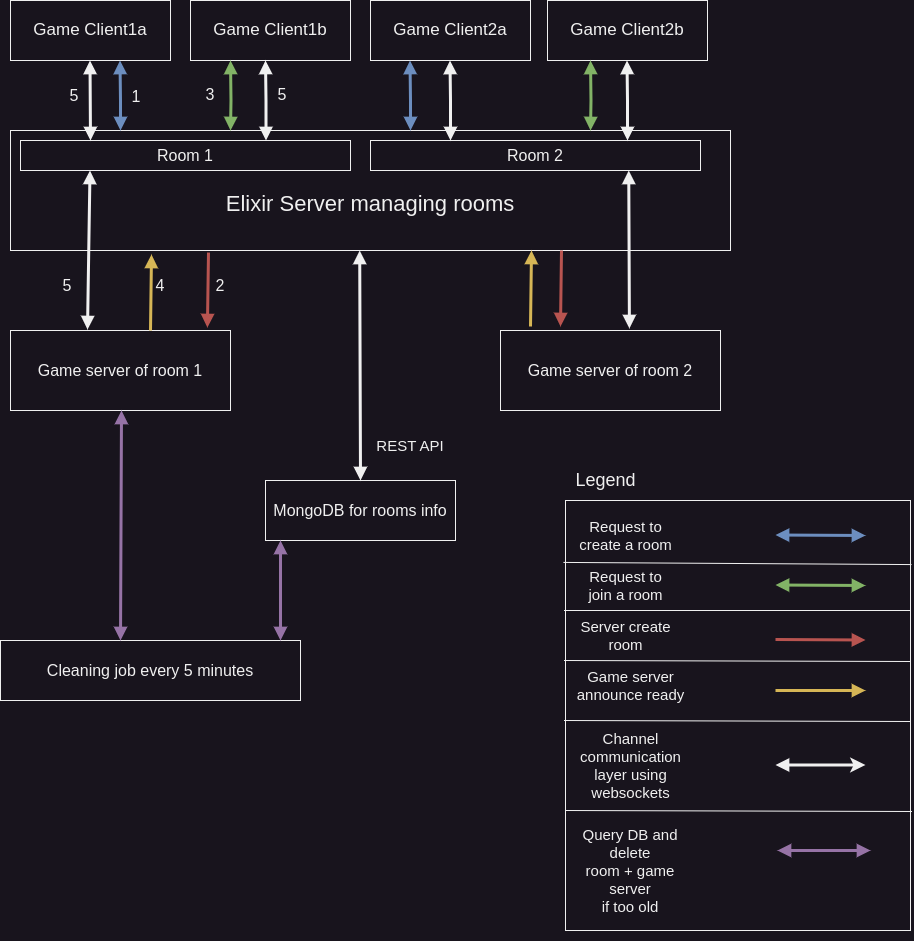

The diagram above was exported from draw.io. Its source (the exported page's mxGraphModel, read from the mxfile embedded in the PNG):
<mxGraphModel dx="1231" dy="838" grid="1" gridSize="10" guides="1" tooltips="1" connect="1" arrows="1" fold="1" page="1" pageScale="1" pageWidth="827" pageHeight="1169" math="0" shadow="0">
  <root>
    <mxCell id="0" />
    <mxCell id="1" parent="0" />
    <mxCell id="WCXcVgoy00Kf8BLdcuC8-35" value="" style="rounded=0;whiteSpace=wrap;html=1;fillColor=none;" parent="1" vertex="1">
      <mxGeometry x="615" y="640" width="345" height="430" as="geometry" />
    </mxCell>
    <mxCell id="WCXcVgoy00Kf8BLdcuC8-1" value="&lt;span style=&quot;font-size: 17px;&quot;&gt;Game Client1a&lt;/span&gt;" style="rounded=0;whiteSpace=wrap;html=1;" parent="1" vertex="1">
      <mxGeometry x="60" y="140" width="160" height="60" as="geometry" />
    </mxCell>
    <mxCell id="WCXcVgoy00Kf8BLdcuC8-2" value="&lt;span style=&quot;font-size: 17px;&quot;&gt;Game&amp;nbsp;&lt;/span&gt;&lt;span style=&quot;font-size: 17px;&quot;&gt;Client1b&lt;/span&gt;" style="rounded=0;whiteSpace=wrap;html=1;" parent="1" vertex="1">
      <mxGeometry x="240" y="140" width="160" height="60" as="geometry" />
    </mxCell>
    <mxCell id="WCXcVgoy00Kf8BLdcuC8-3" value="&lt;span style=&quot;font-size: 17px;&quot;&gt;Game&amp;nbsp;&lt;/span&gt;&lt;span style=&quot;font-size: 17px;&quot;&gt;Client2a&lt;/span&gt;" style="rounded=0;whiteSpace=wrap;html=1;" parent="1" vertex="1">
      <mxGeometry x="420" y="140" width="160" height="60" as="geometry" />
    </mxCell>
    <mxCell id="WCXcVgoy00Kf8BLdcuC8-4" value="&lt;span style=&quot;font-size: 17px;&quot;&gt;Game&amp;nbsp;&lt;/span&gt;&lt;span style=&quot;font-size: 17px;&quot;&gt;Client2b&lt;/span&gt;" style="rounded=0;whiteSpace=wrap;html=1;" parent="1" vertex="1">
      <mxGeometry x="597" y="140" width="160" height="60" as="geometry" />
    </mxCell>
    <mxCell id="WCXcVgoy00Kf8BLdcuC8-5" value="&lt;font style=&quot;font-size: 22px;&quot;&gt;&lt;br&gt;Elixir Server managing rooms&lt;/font&gt;" style="rounded=0;whiteSpace=wrap;html=1;" parent="1" vertex="1">
      <mxGeometry x="60" y="270" width="720" height="120" as="geometry" />
    </mxCell>
    <mxCell id="WCXcVgoy00Kf8BLdcuC8-6" value="&lt;span style=&quot;font-size: 16px;&quot;&gt;Room 1&lt;/span&gt;" style="rounded=0;whiteSpace=wrap;html=1;" parent="1" vertex="1">
      <mxGeometry x="70" y="280" width="330" height="30" as="geometry" />
    </mxCell>
    <mxCell id="WCXcVgoy00Kf8BLdcuC8-7" value="&lt;span style=&quot;font-size: 16px;&quot;&gt;Room 2&lt;/span&gt;" style="rounded=0;whiteSpace=wrap;html=1;" parent="1" vertex="1">
      <mxGeometry x="420" y="280" width="330" height="30" as="geometry" />
    </mxCell>
    <mxCell id="WCXcVgoy00Kf8BLdcuC8-8" value="&lt;font style=&quot;font-size: 16px;&quot;&gt;MongoDB for rooms info&lt;/font&gt;" style="rounded=0;whiteSpace=wrap;html=1;" parent="1" vertex="1">
      <mxGeometry x="315" y="620" width="190" height="60" as="geometry" />
    </mxCell>
    <mxCell id="WCXcVgoy00Kf8BLdcuC8-9" value="" style="endArrow=block;html=1;rounded=0;entryX=0.485;entryY=1;entryDx=0;entryDy=0;exitX=0.5;exitY=0;exitDx=0;exitDy=0;strokeWidth=3;startArrow=block;startFill=1;endFill=1;entryPerimeter=0;" parent="1" source="WCXcVgoy00Kf8BLdcuC8-8" target="WCXcVgoy00Kf8BLdcuC8-5" edge="1">
      <mxGeometry width="50" height="50" relative="1" as="geometry">
        <mxPoint x="390" y="440" as="sourcePoint" />
        <mxPoint x="440" y="390" as="targetPoint" />
      </mxGeometry>
    </mxCell>
    <mxCell id="WCXcVgoy00Kf8BLdcuC8-10" value="" style="endArrow=block;html=1;rounded=0;entryX=0.5;entryY=1;entryDx=0;entryDy=0;strokeWidth=3;startArrow=block;startFill=1;endFill=1;" parent="1" edge="1">
      <mxGeometry width="50" height="50" relative="1" as="geometry">
        <mxPoint x="140" y="280" as="sourcePoint" />
        <mxPoint x="139.5" y="200" as="targetPoint" />
      </mxGeometry>
    </mxCell>
    <mxCell id="WCXcVgoy00Kf8BLdcuC8-11" value="" style="endArrow=block;html=1;rounded=0;entryX=0.5;entryY=1;entryDx=0;entryDy=0;strokeWidth=3;startArrow=block;startFill=1;endFill=1;" parent="1" edge="1">
      <mxGeometry width="50" height="50" relative="1" as="geometry">
        <mxPoint x="315.5" y="280" as="sourcePoint" />
        <mxPoint x="315" y="200" as="targetPoint" />
        <Array as="points">
          <mxPoint x="315.5" y="240" />
        </Array>
      </mxGeometry>
    </mxCell>
    <mxCell id="WCXcVgoy00Kf8BLdcuC8-12" value="" style="endArrow=block;html=1;rounded=0;entryX=0.5;entryY=1;entryDx=0;entryDy=0;strokeWidth=3;startArrow=block;startFill=1;endFill=1;" parent="1" edge="1">
      <mxGeometry width="50" height="50" relative="1" as="geometry">
        <mxPoint x="500" y="280" as="sourcePoint" />
        <mxPoint x="499.5" y="200" as="targetPoint" />
        <Array as="points">
          <mxPoint x="500" y="240" />
        </Array>
      </mxGeometry>
    </mxCell>
    <mxCell id="WCXcVgoy00Kf8BLdcuC8-13" value="" style="endArrow=block;html=1;rounded=0;entryX=0.5;entryY=1;entryDx=0;entryDy=0;strokeWidth=3;startArrow=block;startFill=1;endFill=1;" parent="1" edge="1">
      <mxGeometry width="50" height="50" relative="1" as="geometry">
        <mxPoint x="677" y="280" as="sourcePoint" />
        <mxPoint x="676.5" y="200" as="targetPoint" />
        <Array as="points">
          <mxPoint x="677" y="240" />
        </Array>
      </mxGeometry>
    </mxCell>
    <mxCell id="WCXcVgoy00Kf8BLdcuC8-15" value="&lt;font style=&quot;font-size: 15px;&quot;&gt;REST API&lt;/font&gt;" style="text;html=1;align=center;verticalAlign=middle;whiteSpace=wrap;rounded=0;" parent="1" vertex="1">
      <mxGeometry x="420" y="560" width="80" height="50" as="geometry" />
    </mxCell>
    <mxCell id="WCXcVgoy00Kf8BLdcuC8-16" value="&lt;font style=&quot;font-size: 16px;&quot;&gt;Game server of room 1&lt;/font&gt;" style="rounded=0;whiteSpace=wrap;html=1;" parent="1" vertex="1">
      <mxGeometry x="60" y="470" width="220" height="80" as="geometry" />
    </mxCell>
    <mxCell id="WCXcVgoy00Kf8BLdcuC8-17" value="&lt;font style=&quot;font-size: 16px;&quot;&gt;Game server of room 2&lt;/font&gt;" style="rounded=0;whiteSpace=wrap;html=1;" parent="1" vertex="1">
      <mxGeometry x="550" y="470" width="220" height="80" as="geometry" />
    </mxCell>
    <mxCell id="WCXcVgoy00Kf8BLdcuC8-18" value="" style="endArrow=block;html=1;rounded=0;entryX=0.5;entryY=1;entryDx=0;entryDy=0;strokeWidth=3;startArrow=block;startFill=1;endFill=1;exitX=0.35;exitY=-0.012;exitDx=0;exitDy=0;exitPerimeter=0;" parent="1" source="WCXcVgoy00Kf8BLdcuC8-16" edge="1">
      <mxGeometry width="50" height="50" relative="1" as="geometry">
        <mxPoint x="140" y="390" as="sourcePoint" />
        <mxPoint x="139.5" y="310" as="targetPoint" />
        <Array as="points" />
      </mxGeometry>
    </mxCell>
    <mxCell id="WCXcVgoy00Kf8BLdcuC8-19" value="" style="endArrow=block;html=1;rounded=0;entryX=0.5;entryY=1;entryDx=0;entryDy=0;strokeWidth=3;startArrow=block;startFill=1;endFill=1;exitX=0.586;exitY=-0.025;exitDx=0;exitDy=0;exitPerimeter=0;" parent="1" source="WCXcVgoy00Kf8BLdcuC8-17" edge="1">
      <mxGeometry width="50" height="50" relative="1" as="geometry">
        <mxPoint x="675.75" y="439" as="sourcePoint" />
        <mxPoint x="678.25" y="310" as="targetPoint" />
        <Array as="points" />
      </mxGeometry>
    </mxCell>
    <mxCell id="WCXcVgoy00Kf8BLdcuC8-24" value="" style="endArrow=block;html=1;rounded=0;entryX=0.5;entryY=1;entryDx=0;entryDy=0;strokeWidth=3;startArrow=block;startFill=1;endFill=1;fillColor=#dae8fc;strokeColor=#6c8ebf;" parent="1" edge="1">
      <mxGeometry width="50" height="50" relative="1" as="geometry">
        <mxPoint x="170" y="270" as="sourcePoint" />
        <mxPoint x="169.5" y="200" as="targetPoint" />
        <Array as="points">
          <mxPoint x="170" y="240" />
        </Array>
      </mxGeometry>
    </mxCell>
    <mxCell id="WCXcVgoy00Kf8BLdcuC8-26" value="&lt;span style=&quot;font-size: 15px;&quot;&gt;Request to&lt;/span&gt;&lt;br style=&quot;font-size: 15px;&quot;&gt;&lt;span style=&quot;font-size: 15px;&quot;&gt;create a room&lt;/span&gt;" style="text;html=1;align=center;verticalAlign=middle;resizable=0;points=[];autosize=1;strokeColor=none;fillColor=none;" parent="1" vertex="1">
      <mxGeometry x="615" y="650" width="120" height="50" as="geometry" />
    </mxCell>
    <mxCell id="WCXcVgoy00Kf8BLdcuC8-28" value="" style="endArrow=block;html=1;rounded=0;entryX=0.5;entryY=1;entryDx=0;entryDy=0;strokeWidth=3;startArrow=block;startFill=1;endFill=1;fillColor=#d5e8d4;strokeColor=#82b366;" parent="1" edge="1">
      <mxGeometry width="50" height="50" relative="1" as="geometry">
        <mxPoint x="280" y="270" as="sourcePoint" />
        <mxPoint x="280" y="200" as="targetPoint" />
        <Array as="points">
          <mxPoint x="280.5" y="240" />
        </Array>
      </mxGeometry>
    </mxCell>
    <mxCell id="WCXcVgoy00Kf8BLdcuC8-30" value="&lt;span style=&quot;font-size: 15px;&quot;&gt;Request to&lt;/span&gt;&lt;br style=&quot;font-size: 15px;&quot;&gt;&lt;span style=&quot;font-size: 15px;&quot;&gt;join a room&lt;/span&gt;" style="text;html=1;align=center;verticalAlign=middle;resizable=0;points=[];autosize=1;strokeColor=none;fillColor=none;" parent="1" vertex="1">
      <mxGeometry x="625" y="700" width="100" height="50" as="geometry" />
    </mxCell>
    <mxCell id="WCXcVgoy00Kf8BLdcuC8-31" value="" style="endArrow=block;html=1;rounded=0;strokeWidth=3;startArrow=block;startFill=1;endFill=1;fillColor=#d5e8d4;strokeColor=#82b366;" parent="1" edge="1">
      <mxGeometry width="50" height="50" relative="1" as="geometry">
        <mxPoint x="825" y="724.5" as="sourcePoint" />
        <mxPoint x="915" y="725" as="targetPoint" />
        <Array as="points" />
      </mxGeometry>
    </mxCell>
    <mxCell id="WCXcVgoy00Kf8BLdcuC8-32" value="&lt;span style=&quot;font-size: 15px; text-wrap: wrap;&quot;&gt;Channel communication &lt;br&gt;layer using websockets&lt;/span&gt;" style="text;html=1;align=center;verticalAlign=middle;resizable=0;points=[];autosize=1;strokeColor=none;fillColor=none;" parent="1" vertex="1">
      <mxGeometry x="590" y="880" width="180" height="50" as="geometry" />
    </mxCell>
    <mxCell id="WCXcVgoy00Kf8BLdcuC8-33" value="" style="endArrow=block;html=1;rounded=0;strokeWidth=3;startArrow=none;startFill=0;endFill=1;fillColor=#f8cecc;strokeColor=#b85450;" parent="1" edge="1">
      <mxGeometry width="50" height="50" relative="1" as="geometry">
        <mxPoint x="825" y="779" as="sourcePoint" />
        <mxPoint x="915" y="779.5" as="targetPoint" />
        <Array as="points" />
      </mxGeometry>
    </mxCell>
    <mxCell id="WCXcVgoy00Kf8BLdcuC8-34" value="&lt;font style=&quot;font-size: 18px;&quot;&gt;Legend&lt;/font&gt;" style="text;html=1;align=center;verticalAlign=middle;resizable=0;points=[];autosize=1;strokeColor=none;fillColor=none;" parent="1" vertex="1">
      <mxGeometry x="615" y="600" width="80" height="40" as="geometry" />
    </mxCell>
    <mxCell id="WCXcVgoy00Kf8BLdcuC8-37" value="" style="endArrow=block;html=1;rounded=0;strokeWidth=3;startArrow=block;startFill=1;endFill=1;fillColor=#dae8fc;strokeColor=#6c8ebf;" parent="1" edge="1">
      <mxGeometry width="50" height="50" relative="1" as="geometry">
        <mxPoint x="825" y="674.5" as="sourcePoint" />
        <mxPoint x="915" y="675" as="targetPoint" />
        <Array as="points" />
      </mxGeometry>
    </mxCell>
    <mxCell id="WCXcVgoy00Kf8BLdcuC8-38" value="" style="endArrow=block;html=1;rounded=0;entryX=0.5;entryY=1;entryDx=0;entryDy=0;strokeWidth=3;startArrow=block;startFill=1;endFill=1;fillColor=#d5e8d4;strokeColor=#82b366;" parent="1" edge="1">
      <mxGeometry width="50" height="50" relative="1" as="geometry">
        <mxPoint x="640" y="270" as="sourcePoint" />
        <mxPoint x="640" y="200" as="targetPoint" />
        <Array as="points">
          <mxPoint x="640.5" y="240" />
        </Array>
      </mxGeometry>
    </mxCell>
    <mxCell id="WCXcVgoy00Kf8BLdcuC8-39" value="" style="endArrow=block;html=1;rounded=0;entryX=0.5;entryY=1;entryDx=0;entryDy=0;strokeWidth=3;startArrow=block;startFill=1;endFill=1;fillColor=#dae8fc;strokeColor=#6c8ebf;" parent="1" edge="1">
      <mxGeometry width="50" height="50" relative="1" as="geometry">
        <mxPoint x="460" y="270" as="sourcePoint" />
        <mxPoint x="459.5" y="200" as="targetPoint" />
        <Array as="points">
          <mxPoint x="460" y="240" />
        </Array>
      </mxGeometry>
    </mxCell>
    <mxCell id="WCXcVgoy00Kf8BLdcuC8-40" value="" style="endArrow=block;html=1;rounded=0;strokeWidth=3;startArrow=none;startFill=0;endFill=1;fillColor=#f8cecc;strokeColor=#b85450;exitX=0.275;exitY=1.017;exitDx=0;exitDy=0;exitPerimeter=0;entryX=0.895;entryY=-0.037;entryDx=0;entryDy=0;entryPerimeter=0;" parent="1" source="WCXcVgoy00Kf8BLdcuC8-5" target="WCXcVgoy00Kf8BLdcuC8-16" edge="1">
      <mxGeometry width="50" height="50" relative="1" as="geometry">
        <mxPoint x="170" y="430" as="sourcePoint" />
        <mxPoint x="260" y="430.5" as="targetPoint" />
        <Array as="points" />
      </mxGeometry>
    </mxCell>
    <mxCell id="WCXcVgoy00Kf8BLdcuC8-41" value="" style="endArrow=block;html=1;rounded=0;strokeWidth=3;startArrow=none;startFill=0;endFill=1;fillColor=#f8cecc;strokeColor=#b85450;exitX=0.18;exitY=1.008;exitDx=0;exitDy=0;exitPerimeter=0;entryX=0.895;entryY=-0.037;entryDx=0;entryDy=0;entryPerimeter=0;" parent="1" edge="1">
      <mxGeometry width="50" height="50" relative="1" as="geometry">
        <mxPoint x="611" y="390" as="sourcePoint" />
        <mxPoint x="610" y="466" as="targetPoint" />
        <Array as="points" />
      </mxGeometry>
    </mxCell>
    <mxCell id="WCXcVgoy00Kf8BLdcuC8-42" value="&lt;span style=&quot;font-size: 15px;&quot;&gt;Server create &lt;br&gt;room&lt;/span&gt;" style="text;html=1;align=center;verticalAlign=middle;resizable=0;points=[];autosize=1;strokeColor=none;fillColor=none;" parent="1" vertex="1">
      <mxGeometry x="620" y="750" width="110" height="50" as="geometry" />
    </mxCell>
    <mxCell id="WCXcVgoy00Kf8BLdcuC8-43" value="" style="endArrow=none;html=1;rounded=0;strokeWidth=3;startArrow=block;startFill=1;endFill=0;fillColor=#fff2cc;strokeColor=#d6b656;exitX=0.18;exitY=1.008;exitDx=0;exitDy=0;exitPerimeter=0;entryX=0.895;entryY=-0.037;entryDx=0;entryDy=0;entryPerimeter=0;" parent="1" edge="1">
      <mxGeometry width="50" height="50" relative="1" as="geometry">
        <mxPoint x="201" y="394" as="sourcePoint" />
        <mxPoint x="200" y="470" as="targetPoint" />
        <Array as="points" />
      </mxGeometry>
    </mxCell>
    <mxCell id="WCXcVgoy00Kf8BLdcuC8-44" value="" style="endArrow=none;html=1;rounded=0;strokeWidth=3;startArrow=block;startFill=1;endFill=0;fillColor=#fff2cc;strokeColor=#d6b656;exitX=0.18;exitY=1.008;exitDx=0;exitDy=0;exitPerimeter=0;entryX=0.895;entryY=-0.037;entryDx=0;entryDy=0;entryPerimeter=0;" parent="1" edge="1">
      <mxGeometry width="50" height="50" relative="1" as="geometry">
        <mxPoint x="581" y="390" as="sourcePoint" />
        <mxPoint x="580" y="466" as="targetPoint" />
        <Array as="points" />
      </mxGeometry>
    </mxCell>
    <mxCell id="WCXcVgoy00Kf8BLdcuC8-45" value="" style="endArrow=none;html=1;rounded=0;strokeWidth=3;startArrow=block;startFill=1;endFill=0;fillColor=#fff2cc;strokeColor=#d6b656;" parent="1" edge="1">
      <mxGeometry width="50" height="50" relative="1" as="geometry">
        <mxPoint x="915" y="830" as="sourcePoint" />
        <mxPoint x="825" y="830" as="targetPoint" />
        <Array as="points" />
      </mxGeometry>
    </mxCell>
    <mxCell id="WCXcVgoy00Kf8BLdcuC8-46" value="&lt;span style=&quot;font-size: 15px;&quot;&gt;Game server &lt;br&gt;announce ready&lt;/span&gt;" style="text;html=1;align=center;verticalAlign=middle;resizable=0;points=[];autosize=1;strokeColor=none;fillColor=none;" parent="1" vertex="1">
      <mxGeometry x="615" y="800" width="130" height="50" as="geometry" />
    </mxCell>
    <mxCell id="WCXcVgoy00Kf8BLdcuC8-47" value="" style="endArrow=block;html=1;rounded=0;strokeWidth=3;startArrow=classic;startFill=1;endFill=1;" parent="1" edge="1">
      <mxGeometry width="50" height="50" relative="1" as="geometry">
        <mxPoint x="915" y="904.5" as="sourcePoint" />
        <mxPoint x="825" y="904.5" as="targetPoint" />
        <Array as="points" />
      </mxGeometry>
    </mxCell>
    <mxCell id="WCXcVgoy00Kf8BLdcuC8-49" value="" style="endArrow=none;html=1;rounded=0;exitX=-0.006;exitY=0.144;exitDx=0;exitDy=0;exitPerimeter=0;entryX=1.003;entryY=0.149;entryDx=0;entryDy=0;entryPerimeter=0;" parent="1" source="WCXcVgoy00Kf8BLdcuC8-35" target="WCXcVgoy00Kf8BLdcuC8-35" edge="1">
      <mxGeometry width="50" height="50" relative="1" as="geometry">
        <mxPoint x="325" y="670" as="sourcePoint" />
        <mxPoint x="375" y="620" as="targetPoint" />
      </mxGeometry>
    </mxCell>
    <mxCell id="WCXcVgoy00Kf8BLdcuC8-50" value="" style="endArrow=none;html=1;rounded=0;exitX=0;exitY=0.188;exitDx=0;exitDy=0;exitPerimeter=0;" parent="1" edge="1">
      <mxGeometry width="50" height="50" relative="1" as="geometry">
        <mxPoint x="613.5" y="750" as="sourcePoint" />
        <mxPoint x="960" y="750" as="targetPoint" />
      </mxGeometry>
    </mxCell>
    <mxCell id="WCXcVgoy00Kf8BLdcuC8-51" value="" style="endArrow=none;html=1;rounded=0;exitX=0;exitY=0.188;exitDx=0;exitDy=0;exitPerimeter=0;" parent="1" edge="1">
      <mxGeometry width="50" height="50" relative="1" as="geometry">
        <mxPoint x="613.5" y="800" as="sourcePoint" />
        <mxPoint x="960" y="801" as="targetPoint" />
      </mxGeometry>
    </mxCell>
    <mxCell id="WCXcVgoy00Kf8BLdcuC8-52" value="" style="endArrow=none;html=1;rounded=0;exitX=0;exitY=0.188;exitDx=0;exitDy=0;exitPerimeter=0;" parent="1" edge="1">
      <mxGeometry width="50" height="50" relative="1" as="geometry">
        <mxPoint x="613.5" y="860" as="sourcePoint" />
        <mxPoint x="960" y="861" as="targetPoint" />
      </mxGeometry>
    </mxCell>
    <mxCell id="WCXcVgoy00Kf8BLdcuC8-54" value="&lt;font style=&quot;font-size: 16px;&quot;&gt;1&lt;/font&gt;" style="text;html=1;align=center;verticalAlign=middle;whiteSpace=wrap;rounded=0;" parent="1" vertex="1">
      <mxGeometry x="156" y="221" width="60" height="30" as="geometry" />
    </mxCell>
    <mxCell id="WCXcVgoy00Kf8BLdcuC8-57" value="&lt;font style=&quot;font-size: 16px;&quot;&gt;2&lt;/font&gt;" style="text;html=1;align=center;verticalAlign=middle;whiteSpace=wrap;rounded=0;" parent="1" vertex="1">
      <mxGeometry x="240" y="410" width="60" height="30" as="geometry" />
    </mxCell>
    <mxCell id="WCXcVgoy00Kf8BLdcuC8-58" value="&lt;font style=&quot;font-size: 16px;&quot;&gt;3&lt;/font&gt;" style="text;html=1;align=center;verticalAlign=middle;whiteSpace=wrap;rounded=0;" parent="1" vertex="1">
      <mxGeometry x="230" y="219" width="60" height="30" as="geometry" />
    </mxCell>
    <mxCell id="WCXcVgoy00Kf8BLdcuC8-59" value="&lt;font style=&quot;font-size: 16px;&quot;&gt;4&lt;/font&gt;" style="text;html=1;align=center;verticalAlign=middle;whiteSpace=wrap;rounded=0;" parent="1" vertex="1">
      <mxGeometry x="180" y="410" width="60" height="30" as="geometry" />
    </mxCell>
    <mxCell id="WCXcVgoy00Kf8BLdcuC8-60" value="&lt;font style=&quot;font-size: 16px;&quot;&gt;5&lt;/font&gt;" style="text;html=1;align=center;verticalAlign=middle;whiteSpace=wrap;rounded=0;" parent="1" vertex="1">
      <mxGeometry x="87" y="410" width="60" height="30" as="geometry" />
    </mxCell>
    <mxCell id="WCXcVgoy00Kf8BLdcuC8-61" value="&lt;font style=&quot;font-size: 16px;&quot;&gt;5&lt;/font&gt;" style="text;html=1;align=center;verticalAlign=middle;whiteSpace=wrap;rounded=0;" parent="1" vertex="1">
      <mxGeometry x="302" y="219" width="60" height="30" as="geometry" />
    </mxCell>
    <mxCell id="WCXcVgoy00Kf8BLdcuC8-63" value="&lt;font style=&quot;font-size: 16px;&quot;&gt;5&lt;/font&gt;" style="text;html=1;align=center;verticalAlign=middle;whiteSpace=wrap;rounded=0;" parent="1" vertex="1">
      <mxGeometry x="94" y="220" width="60" height="30" as="geometry" />
    </mxCell>
    <mxCell id="2F-CaexHCS5DfgKAcfLZ-1" value="&lt;font style=&quot;font-size: 16px;&quot;&gt;Cleaning job every 5 minutes&lt;/font&gt;" style="rounded=0;whiteSpace=wrap;html=1;" vertex="1" parent="1">
      <mxGeometry x="50" y="780" width="300" height="60" as="geometry" />
    </mxCell>
    <mxCell id="2F-CaexHCS5DfgKAcfLZ-2" value="" style="endArrow=block;html=1;rounded=0;startArrow=block;startFill=1;endFill=1;strokeWidth=3;fillColor=#e1d5e7;strokeColor=#9673a6;" edge="1" parent="1">
      <mxGeometry width="50" height="50" relative="1" as="geometry">
        <mxPoint x="330" y="780" as="sourcePoint" />
        <mxPoint x="330" y="680" as="targetPoint" />
      </mxGeometry>
    </mxCell>
    <mxCell id="2F-CaexHCS5DfgKAcfLZ-3" value="" style="endArrow=block;html=1;rounded=0;entryX=0.084;entryY=1.017;entryDx=0;entryDy=0;entryPerimeter=0;startArrow=block;startFill=1;endFill=1;strokeWidth=3;fillColor=#e1d5e7;strokeColor=#9673a6;" edge="1" parent="1">
      <mxGeometry width="50" height="50" relative="1" as="geometry">
        <mxPoint x="170" y="780" as="sourcePoint" />
        <mxPoint x="171" y="550" as="targetPoint" />
      </mxGeometry>
    </mxCell>
    <mxCell id="2F-CaexHCS5DfgKAcfLZ-4" value="" style="endArrow=block;html=1;rounded=0;startArrow=block;startFill=1;endFill=1;strokeWidth=3;fillColor=#e1d5e7;strokeColor=#9673a6;" edge="1" parent="1">
      <mxGeometry width="50" height="50" relative="1" as="geometry">
        <mxPoint x="827" y="990" as="sourcePoint" />
        <mxPoint x="920" y="990" as="targetPoint" />
      </mxGeometry>
    </mxCell>
    <mxCell id="2F-CaexHCS5DfgKAcfLZ-5" value="" style="endArrow=none;html=1;rounded=0;exitX=0;exitY=0.188;exitDx=0;exitDy=0;exitPerimeter=0;" edge="1" parent="1">
      <mxGeometry width="50" height="50" relative="1" as="geometry">
        <mxPoint x="615" y="950" as="sourcePoint" />
        <mxPoint x="961.5" y="951" as="targetPoint" />
      </mxGeometry>
    </mxCell>
    <mxCell id="2F-CaexHCS5DfgKAcfLZ-10" value="&lt;span style=&quot;font-size: 15px;&quot;&gt;Query DB and delete&lt;/span&gt;&lt;br style=&quot;font-size: 15px;&quot;&gt;&lt;span style=&quot;font-size: 15px;&quot;&gt;room + game server&lt;/span&gt;&lt;br style=&quot;font-size: 15px;&quot;&gt;&lt;span style=&quot;font-size: 15px;&quot;&gt;if too old&lt;/span&gt;" style="text;html=1;align=center;verticalAlign=middle;whiteSpace=wrap;rounded=0;" vertex="1" parent="1">
      <mxGeometry x="615" y="940" width="130" height="140" as="geometry" />
    </mxCell>
  </root>
</mxGraphModel>